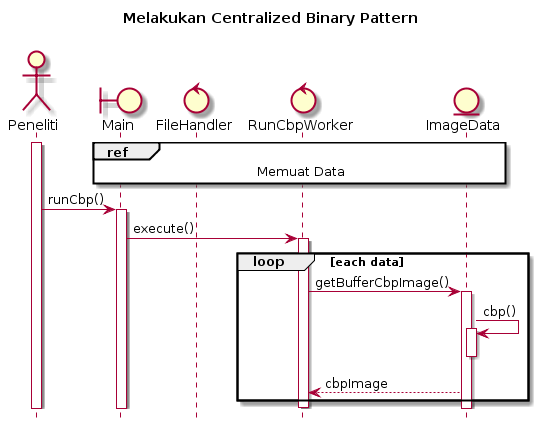

The diagram above was rendered by PlantUML. Its source (embedded in the PNG):
@startuml
hide footbox
title Melakukan Centralized Binary Pattern\n

actor Peneliti
boundary Main
control FileHandler
control RunCbpWorker
entity ImageData

activate Peneliti
ref over Main, FileHandler, ImageData : Memuat Data
Peneliti -> Main : runCbp()
activate Main
Main -> RunCbpWorker : execute()
activate RunCbpWorker
loop each data
   RunCbpWorker -> ImageData : getBufferCbpImage()
   activate ImageData
   ImageData -> ImageData : cbp()
   activate ImageData
   deactivate ImageData
   ImageData --> RunCbpWorker : cbpImage
end
deactivate RunCbpWorker
@enduml